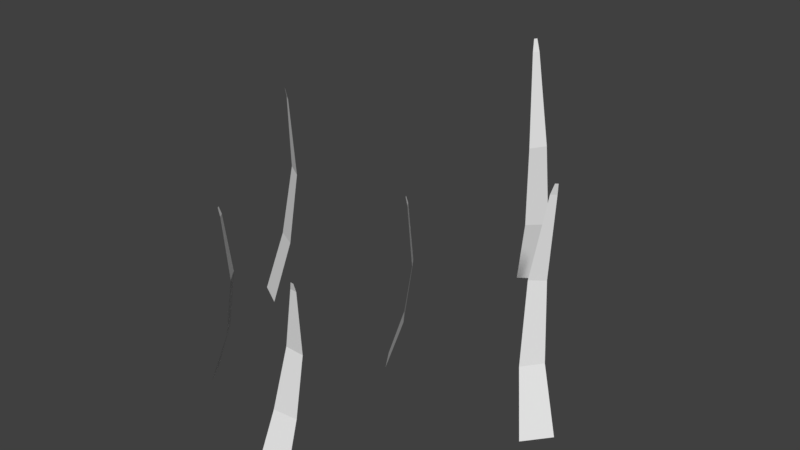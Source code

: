 # Source: BlossomGrass.blend  (saved by Blender 2.79.0; exported with 4.5.12 LTS)
import bpy
from mathutils import Matrix  # noqa: F401  (used for matrix-valued properties, if any)

bpy.ops.wm.read_factory_settings(use_empty=True)
scene = bpy.context.scene
scene.name = 'Scene'

# ---- collections
col_collection_1 = bpy.data.collections.new('Collection 1'); scene.collection.children.link(col_collection_1)

# ---- materials (node trees are filled in below, after node groups)
mat_material_001 = bpy.data.materials.new('Material.001')
mat_material_001.alpha_threshold = 0.0
mat_material_001.use_transparent_shadow = False
mat_material_001.roughness = 0.5

# ---- material node trees

# ---- world
world_world = bpy.data.worlds.new('World'); scene.world = world_world
world_world.color = (0.05088, 0.05088, 0.05088)
world_world.use_sun_shadow = False
world_world.sun_shadow_jitter_overblur = 0.0
world_world.cycles.sampling_method = 'MANUAL'

# ---- meshes
me_plane_006 = bpy.data.meshes.new('Plane.006')
me_plane_006.from_pydata([(-1.579, -2.176, 0.4259), (0.8346, -2.183, 0.3886), (0.2642, 1.989, -0.2291), (0.4949, 1.983, -0.2291), (0.04714, 1.802, -0.2843), (-0.9268, 0.3637, -0.3974), (-1.435, -1.03, -0.09239), (0.3682, -1.046, -0.1639), (0.3746, 0.3178, -0.4313), (0.5276, 1.79, -0.2851)], [], [(4, 9, 3, 2), (0, 1, 7, 6), (6, 7, 8, 5), (5, 8, 9, 4)])
me_plane_006.polygons.foreach_set('use_smooth', [True] * 4)
_k = set([(4, 9), (5, 8), (6, 7)])
me_plane_006.attributes.new('sharp_edge', 'BOOLEAN', 'EDGE').data.foreach_set('value', [ (min(e.vertices), max(e.vertices)) in _k for e in me_plane_006.edges])
_uv = me_plane_006.uv_layers.new(name='UVMap')
_uv.uv.foreach_set('vector', [0.5818, 0.9145, 0.739, 0.9124, 0.7301, 0.9783, 0.6525, 0.9793, 0.2465, 0.01747, 0.6996, 0.01768, 0.6463, 0.3065, 0.2373, 0.3066, 0.2373, 0.3066, 0.6463, 0.3065, 0.6622, 0.6108, 0.3386, 0.6159, 0.3386, 0.6159, 0.6622, 0.6108, 0.739, 0.9124, 0.5818, 0.9145])
me_plane_006.materials.append(mat_material_001)
me_plane_006.use_remesh_preserve_volume = False
me_plane_006.use_remesh_preserve_attributes = False
me_plane_006.use_mirror_vertex_groups = False
me_plane_006.update()
me_plane_006.normals_split_custom_set([tuple(v) for v in zip(*[iter([-0.005809, -0.2787, 0.9604, -0.005809, -0.2787, 0.9604, -0.005809, -0.2787, 0.9604, -0.005809, -0.2787, 0.9604, 0.02575, 0.4275, 0.9036, 0.02575, 0.4275, 0.9036, 0.02575, 0.4275, 0.9036, 0.02575, 0.4275, 0.9036, 0.03723, 0.1964, 0.9798, 0.03723, 0.1964, 0.9798, 0.03723, 0.1964, 0.9798, 0.03723, 0.1964, 0.9798, 0.01633, -0.09496, 0.9953, 0.01633, -0.09496, 0.9953, 0.01633, -0.09496, 0.9953, 0.01633, -0.09496, 0.9953])] * 3)])
me_plane_007 = bpy.data.meshes.new('Plane.007')
me_plane_007.from_pydata([(-1.579, -2.176, 0.4259), (0.8346, -2.183, 0.3886), (0.2642, 1.989, -0.2291), (0.4949, 1.983, -0.2291), (0.04714, 1.802, -0.2843), (-0.9268, 0.3637, -0.3974), (-1.435, -1.03, -0.09239), (0.3682, -1.046, -0.1639), (0.3746, 0.3178, -0.4313), (0.5276, 1.79, -0.2851)], [], [(4, 9, 3, 2), (0, 1, 7, 6), (6, 7, 8, 5), (5, 8, 9, 4)])
me_plane_007.polygons.foreach_set('use_smooth', [True] * 4)
_k = set([(4, 9), (5, 8), (6, 7)])
me_plane_007.attributes.new('sharp_edge', 'BOOLEAN', 'EDGE').data.foreach_set('value', [ (min(e.vertices), max(e.vertices)) in _k for e in me_plane_007.edges])
_uv = me_plane_007.uv_layers.new(name='UVMap')
_uv.uv.foreach_set('vector', [0.5818, 0.9145, 0.739, 0.9124, 0.7301, 0.9783, 0.6525, 0.9793, 0.2465, 0.01747, 0.6996, 0.01768, 0.6463, 0.3065, 0.2373, 0.3066, 0.2373, 0.3066, 0.6463, 0.3065, 0.6622, 0.6108, 0.3386, 0.6159, 0.3386, 0.6159, 0.6622, 0.6108, 0.739, 0.9124, 0.5818, 0.9145])
me_plane_007.materials.append(mat_material_001)
me_plane_007.use_remesh_preserve_volume = False
me_plane_007.use_remesh_preserve_attributes = False
me_plane_007.use_mirror_vertex_groups = False
me_plane_007.update()
me_plane_007.normals_split_custom_set([tuple(v) for v in zip(*[iter([-0.005809, -0.2787, 0.9604, -0.005809, -0.2787, 0.9604, -0.005809, -0.2787, 0.9604, -0.005809, -0.2787, 0.9604, 0.02575, 0.4275, 0.9036, 0.02575, 0.4275, 0.9036, 0.02575, 0.4275, 0.9036, 0.02575, 0.4275, 0.9036, 0.03723, 0.1964, 0.9798, 0.03723, 0.1964, 0.9798, 0.03723, 0.1964, 0.9798, 0.03723, 0.1964, 0.9798, 0.01633, -0.09496, 0.9953, 0.01633, -0.09496, 0.9953, 0.01633, -0.09496, 0.9953, 0.01633, -0.09496, 0.9953])] * 3)])
me_plane_009 = bpy.data.meshes.new('Plane.009')
me_plane_009.from_pydata([(-1.579, -2.176, 0.4259), (0.8346, -2.183, 0.3886), (0.2642, 1.989, -0.2291), (0.4949, 1.983, -0.2291), (0.04714, 1.802, -0.2843), (-0.9268, 0.3637, -0.3974), (-1.435, -1.03, -0.09239), (0.3682, -1.046, -0.1639), (0.3746, 0.3178, -0.4313), (0.5276, 1.79, -0.2851)], [], [(4, 9, 3, 2), (0, 1, 7, 6), (6, 7, 8, 5), (5, 8, 9, 4)])
me_plane_009.polygons.foreach_set('use_smooth', [True] * 4)
_k = set([(4, 9), (5, 8), (6, 7)])
me_plane_009.attributes.new('sharp_edge', 'BOOLEAN', 'EDGE').data.foreach_set('value', [ (min(e.vertices), max(e.vertices)) in _k for e in me_plane_009.edges])
_uv = me_plane_009.uv_layers.new(name='UVMap')
_uv.uv.foreach_set('vector', [0.5818, 0.9145, 0.739, 0.9124, 0.7301, 0.9783, 0.6525, 0.9793, 0.2465, 0.01747, 0.6996, 0.01768, 0.6463, 0.3065, 0.2373, 0.3066, 0.2373, 0.3066, 0.6463, 0.3065, 0.6622, 0.6108, 0.3386, 0.6159, 0.3386, 0.6159, 0.6622, 0.6108, 0.739, 0.9124, 0.5818, 0.9145])
me_plane_009.materials.append(mat_material_001)
me_plane_009.use_remesh_preserve_volume = False
me_plane_009.use_remesh_preserve_attributes = False
me_plane_009.use_mirror_vertex_groups = False
me_plane_009.update()
me_plane_009.normals_split_custom_set([tuple(v) for v in zip(*[iter([-0.005809, -0.2787, 0.9604, -0.005809, -0.2787, 0.9604, -0.005809, -0.2787, 0.9604, -0.005809, -0.2787, 0.9604, 0.02575, 0.4275, 0.9036, 0.02575, 0.4275, 0.9036, 0.02575, 0.4275, 0.9036, 0.02575, 0.4275, 0.9036, 0.03723, 0.1964, 0.9798, 0.03723, 0.1964, 0.9798, 0.03723, 0.1964, 0.9798, 0.03723, 0.1964, 0.9798, 0.01633, -0.09496, 0.9953, 0.01633, -0.09496, 0.9953, 0.01633, -0.09496, 0.9953, 0.01633, -0.09496, 0.9953])] * 3)])
me_plane_008 = bpy.data.meshes.new('Plane.008')
me_plane_008.from_pydata([(-1.579, -2.176, 0.4259), (0.8346, -2.183, 0.3886), (0.2642, 1.989, -0.2291), (0.4949, 1.983, -0.2291), (0.04714, 1.802, -0.2843), (-0.9268, 0.3637, -0.3974), (-1.435, -1.03, -0.09239), (0.3682, -1.046, -0.1639), (0.3746, 0.3178, -0.4313), (0.5276, 1.79, -0.2851)], [], [(4, 9, 3, 2), (0, 1, 7, 6), (6, 7, 8, 5), (5, 8, 9, 4)])
me_plane_008.polygons.foreach_set('use_smooth', [True] * 4)
_k = set([(4, 9), (5, 8), (6, 7)])
me_plane_008.attributes.new('sharp_edge', 'BOOLEAN', 'EDGE').data.foreach_set('value', [ (min(e.vertices), max(e.vertices)) in _k for e in me_plane_008.edges])
_uv = me_plane_008.uv_layers.new(name='UVMap')
_uv.uv.foreach_set('vector', [0.5818, 0.9145, 0.739, 0.9124, 0.7301, 0.9783, 0.6525, 0.9793, 0.2465, 0.01747, 0.6996, 0.01768, 0.6463, 0.3065, 0.2373, 0.3066, 0.2373, 0.3066, 0.6463, 0.3065, 0.6622, 0.6108, 0.3386, 0.6159, 0.3386, 0.6159, 0.6622, 0.6108, 0.739, 0.9124, 0.5818, 0.9145])
me_plane_008.materials.append(mat_material_001)
me_plane_008.use_remesh_preserve_volume = False
me_plane_008.use_remesh_preserve_attributes = False
me_plane_008.use_mirror_vertex_groups = False
me_plane_008.update()
me_plane_008.normals_split_custom_set([tuple(v) for v in zip(*[iter([-0.005809, -0.2787, 0.9604, -0.005809, -0.2787, 0.9604, -0.005809, -0.2787, 0.9604, -0.005809, -0.2787, 0.9604, 0.02575, 0.4275, 0.9036, 0.02575, 0.4275, 0.9036, 0.02575, 0.4275, 0.9036, 0.02575, 0.4275, 0.9036, 0.03723, 0.1964, 0.9798, 0.03723, 0.1964, 0.9798, 0.03723, 0.1964, 0.9798, 0.03723, 0.1964, 0.9798, 0.01633, -0.09496, 0.9953, 0.01633, -0.09496, 0.9953, 0.01633, -0.09496, 0.9953, 0.01633, -0.09496, 0.9953])] * 3)])
me_plane_005 = bpy.data.meshes.new('Plane.005')
me_plane_005.from_pydata([(-1.579, -2.176, 0.4259), (0.8346, -2.183, 0.3886), (0.2642, 1.989, -0.2291), (0.4949, 1.983, -0.2291), (0.04714, 1.802, -0.2843), (-0.9268, 0.3637, -0.3974), (-1.435, -1.03, -0.09239), (0.3682, -1.046, -0.1639), (0.3746, 0.3178, -0.4313), (0.5276, 1.79, -0.2851)], [], [(4, 9, 3, 2), (0, 1, 7, 6), (6, 7, 8, 5), (5, 8, 9, 4)])
me_plane_005.polygons.foreach_set('use_smooth', [True] * 4)
_k = set([(4, 9), (5, 8), (6, 7)])
me_plane_005.attributes.new('sharp_edge', 'BOOLEAN', 'EDGE').data.foreach_set('value', [ (min(e.vertices), max(e.vertices)) in _k for e in me_plane_005.edges])
_uv = me_plane_005.uv_layers.new(name='UVMap')
_uv.uv.foreach_set('vector', [0.5818, 0.9145, 0.739, 0.9124, 0.7301, 0.9783, 0.6525, 0.9793, 0.2465, 0.01747, 0.6996, 0.01768, 0.6463, 0.3065, 0.2373, 0.3066, 0.2373, 0.3066, 0.6463, 0.3065, 0.6622, 0.6108, 0.3386, 0.6159, 0.3386, 0.6159, 0.6622, 0.6108, 0.739, 0.9124, 0.5818, 0.9145])
me_plane_005.materials.append(mat_material_001)
me_plane_005.use_remesh_preserve_volume = False
me_plane_005.use_remesh_preserve_attributes = False
me_plane_005.use_mirror_vertex_groups = False
me_plane_005.update()
me_plane_005.normals_split_custom_set([tuple(v) for v in zip(*[iter([-0.005809, -0.2787, 0.9604, -0.005809, -0.2787, 0.9604, -0.005809, -0.2787, 0.9604, -0.005809, -0.2787, 0.9604, 0.02575, 0.4275, 0.9036, 0.02575, 0.4275, 0.9036, 0.02575, 0.4275, 0.9036, 0.02575, 0.4275, 0.9036, 0.03723, 0.1964, 0.9798, 0.03723, 0.1964, 0.9798, 0.03723, 0.1964, 0.9798, 0.03723, 0.1964, 0.9798, 0.01633, -0.09496, 0.9953, 0.01633, -0.09496, 0.9953, 0.01633, -0.09496, 0.9953, 0.01633, -0.09496, 0.9953])] * 3)])
me_plane_010 = bpy.data.meshes.new('Plane.010')
me_plane_010.from_pydata([(-1.579, -2.176, 0.4259), (0.8346, -2.183, 0.3886), (0.2642, 1.989, -0.2291), (0.4949, 1.983, -0.2291), (0.04714, 1.802, -0.2843), (-0.9268, 0.3637, -0.3974), (-1.435, -1.03, -0.09239), (0.3682, -1.046, -0.1639), (0.3746, 0.3178, -0.4313), (0.5276, 1.79, -0.2851)], [], [(4, 9, 3, 2), (0, 1, 7, 6), (6, 7, 8, 5), (5, 8, 9, 4)])
me_plane_010.polygons.foreach_set('use_smooth', [True] * 4)
_k = set([(4, 9), (5, 8), (6, 7)])
me_plane_010.attributes.new('sharp_edge', 'BOOLEAN', 'EDGE').data.foreach_set('value', [ (min(e.vertices), max(e.vertices)) in _k for e in me_plane_010.edges])
_uv = me_plane_010.uv_layers.new(name='UVMap')
_uv.uv.foreach_set('vector', [0.5818, 0.9145, 0.739, 0.9124, 0.7301, 0.9783, 0.6525, 0.9793, 0.2465, 0.01747, 0.6996, 0.01768, 0.6463, 0.3065, 0.2373, 0.3066, 0.2373, 0.3066, 0.6463, 0.3065, 0.6622, 0.6108, 0.3386, 0.6159, 0.3386, 0.6159, 0.6622, 0.6108, 0.739, 0.9124, 0.5818, 0.9145])
me_plane_010.materials.append(mat_material_001)
me_plane_010.use_remesh_preserve_volume = False
me_plane_010.use_remesh_preserve_attributes = False
me_plane_010.use_mirror_vertex_groups = False
me_plane_010.update()
me_plane_010.normals_split_custom_set([tuple(v) for v in zip(*[iter([-0.005809, -0.2787, 0.9604, -0.005809, -0.2787, 0.9604, -0.005809, -0.2787, 0.9604, -0.005809, -0.2787, 0.9604, 0.02575, 0.4275, 0.9036, 0.02575, 0.4275, 0.9036, 0.02575, 0.4275, 0.9036, 0.02575, 0.4275, 0.9036, 0.03723, 0.1964, 0.9798, 0.03723, 0.1964, 0.9798, 0.03723, 0.1964, 0.9798, 0.03723, 0.1964, 0.9798, 0.01633, -0.09496, 0.9953, 0.01633, -0.09496, 0.9953, 0.01633, -0.09496, 0.9953, 0.01633, -0.09496, 0.9953])] * 3)])

# ---- objects
ob_plane = bpy.data.objects.new('Plane', me_plane_006)
ob_plane_001 = bpy.data.objects.new('Plane.001', me_plane_007)
ob_plane_002 = bpy.data.objects.new('Plane.002', me_plane_009)
ob_plane_003 = bpy.data.objects.new('Plane.003', me_plane_008)
ob_plane_004 = bpy.data.objects.new('Plane.004', me_plane_005)
ob_plane_005 = bpy.data.objects.new('Plane.005', me_plane_010)

# ---- transforms, parenting, visibility, modifiers, constraints
ob_plane.location = (0.1319, -0.5079, 0.3073)
ob_plane.rotation_euler = (1.571, -0.0, 0.0)
ob_plane.scale = (0.09478, 0.3062, 0.2803)
ob_plane.color = (0.8, 0.8, 0.8, 1.0)
ob_plane.lineart.crease_threshold = 0.0
ob_plane_001.location = (1.07, 0.7826, 0.5197)
ob_plane_001.rotation_euler = (1.571, 3.837e-08, 0.8532)
ob_plane_001.scale = (0.09478, 0.4048, 0.2803)
ob_plane_001.color = (0.8, 0.8, 0.8, 1.0)
ob_plane_001.lineart.crease_threshold = 0.0
ob_plane_002.location = (-1.337, 0.9307, 0.5258)
ob_plane_002.rotation_euler = (1.571, 2.384e-08, -0.5734)
ob_plane_002.scale = (0.09478, 0.4048, 0.2803)
ob_plane_002.color = (0.8, 0.8, 0.8, 1.0)
ob_plane_002.lineart.crease_threshold = 0.0
ob_plane_003.location = (-0.8723, -0.1059, 0.3255)
ob_plane_003.rotation_euler = (1.571, -3.662e-08, -1.036)
ob_plane_003.scale = (0.07355, 0.3142, 0.2175)
ob_plane_003.color = (0.8, 0.8, 0.8, 1.0)
ob_plane_003.lineart.crease_threshold = 0.0
ob_plane_004.location = (0.01423, 2.221, 0.7046)
ob_plane_004.rotation_euler = (1.571, 6.362e-08, -2.587)
ob_plane_004.scale = (0.09478, 0.4823, 0.2803)
ob_plane_004.color = (0.8, 0.8, 0.8, 1.0)
ob_plane_004.lineart.crease_threshold = 0.0
ob_plane_005.location = (-0.07753, 0.7793, 0.3184)
ob_plane_005.rotation_euler = (1.571, -3.662e-08, -1.036)
ob_plane_005.scale = (0.07355, 0.3142, 0.2175)
ob_plane_005.color = (0.8, 0.8, 0.8, 1.0)
ob_plane_005.lineart.crease_threshold = 0.0

# ---- collection membership
col_collection_1.objects.link(ob_plane)
col_collection_1.objects.link(ob_plane_001)
col_collection_1.objects.link(ob_plane_002)
col_collection_1.objects.link(ob_plane_003)
col_collection_1.objects.link(ob_plane_004)
col_collection_1.objects.link(ob_plane_005)

# ---- scene / render settings (as saved in the file)
scene.frame_start = 1; scene.frame_end = 250; scene.frame_set(1)
scene.render.engine = 'BLENDER_EEVEE_NEXT'
scene.render.resolution_percentage = 50
scene.render.dither_intensity = 0.0
scene.cycles.use_denoising = False
scene.cycles.samples = 128
scene.cycles.sampling_pattern = 'TABULATED_SOBOL'
scene.cycles.use_adaptive_sampling = False
scene.cycles.use_light_tree = False
scene.cycles.blur_glossy = 0.0
scene.cycles.sample_clamp_indirect = 0.0
scene.view_settings.view_transform = 'Standard'
bpy.context.view_layer.update()

# ---- added for rendering (the .blend has no active camera and no usable light): camera, sun
cam_auto = bpy.data.cameras.new('AutoCamera')
cam_auto.lens = 50.0
cam_auto.sensor_width = 36.0
cam_auto.clip_end = 1000.0
ob_auto_camera = bpy.data.objects.new('AutoCamera', cam_auto)
scene.collection.objects.link(ob_auto_camera)
ob_auto_camera.location = (4.06186, -4.17647, 4.02397)
ob_auto_camera.rotation_euler = (1.09748, -7.21219e-08, 0.694738)
scene.camera = ob_auto_camera
light_auto_sun = bpy.data.lights.new('AutoSun', 'SUN')
light_auto_sun.energy = 3.0
light_auto_sun.angle = 0.0523599
ob_auto_sun = bpy.data.objects.new('AutoSun', light_auto_sun)
scene.collection.objects.link(ob_auto_sun)
ob_auto_sun.rotation_euler = (0.872665, 0.174533, 0.523599)
bpy.context.view_layer.update()
